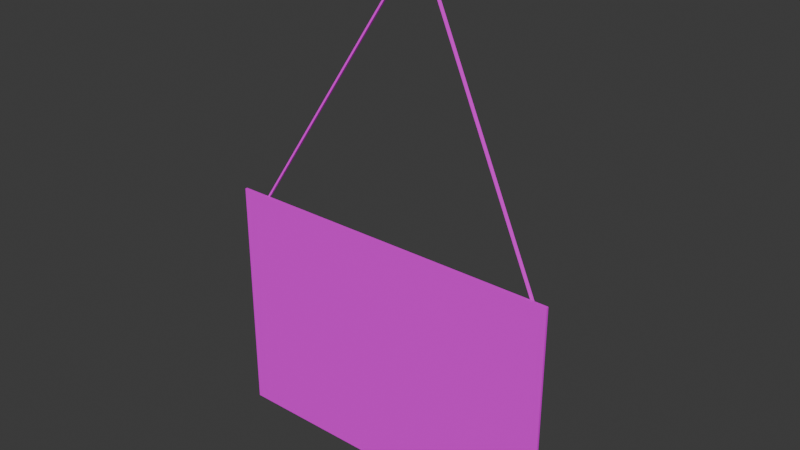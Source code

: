 # Source: poster.blend  (saved by Blender 4.0.36; exported with 4.5.12 LTS)
import bpy
from mathutils import Matrix  # noqa: F401  (used for matrix-valued properties, if any)

bpy.ops.wm.read_factory_settings(use_empty=True)
scene = bpy.context.scene
scene.name = 'Scene'

# ---- collections
col_collection = bpy.data.collections.new('Collection'); scene.collection.children.link(col_collection)

# ---- images (referenced by path relative to the original .blend; pixels are not part of the script)
import os
ASSET_DIR = os.environ.get("B2B_ASSET_DIR", "")  # directory of the original .blend (textures are referenced by path, not embedded)
HERE = os.path.dirname(os.path.abspath(__file__))  # packed textures are extracted next to this script under _unpacked/

def load_image(name, relpath, width, height, colorspace="sRGB"):
    """Load a texture the original file referenced (path relative to the .blend, or extracted next to this script)."""
    p = next((c for c in (os.path.join(HERE, relpath), os.path.join(ASSET_DIR, relpath)) if relpath and os.path.exists(c)), "")
    if p:
        img = bpy.data.images.load(p, check_existing=True)
        img.name = name
    else:  # same state as the original file: an image datablock whose file is absent (Cycles renders it pink)
        img = bpy.data.images.new(name, width, height)
        img.source = "FILE"
        img.filepath = "//" + (relpath or name)
    img.colorspace_settings.name = colorspace
    return img
img_table_plkat_png = load_image('table_plkat.png', 'table_plkat.png', 1024, 1024, 'sRGB')

# ---- materials (node trees are filled in below, after node groups)
mat_poster = bpy.data.materials.new('poster')
mat_poster.use_transparent_shadow = False

# ---- material node trees
mat_poster.use_nodes = True; mat_poster.node_tree.nodes.clear()
_N = mat_poster.node_tree.nodes; _L = mat_poster.node_tree.links
n0 = _N.new('ShaderNodeBsdfPrincipled'); n0.name = 'Принципиальный BSDF'; n0.location = (10, 300)
n0.inputs[3].default_value = 1.45
n1 = _N.new('ShaderNodeOutputMaterial'); n1.name = 'Вывод материала'; n1.location = (300, 300)
n2 = _N.new('ShaderNodeTexImage'); n2.name = 'Изображение-текстура'; n2.location = (-381, 280)
n2.image = img_table_plkat_png
_L.new(n0.outputs[0], n1.inputs[0])
_L.new(n2.outputs[0], n0.inputs[0])
n1.is_active_output = True

# ---- world
world_world = bpy.data.worlds.new('World'); scene.world = world_world
world_world.use_nodes = True; world_world.node_tree.nodes.clear()
_N = world_world.node_tree.nodes; _L = world_world.node_tree.links
n0 = _N.new('ShaderNodeOutputWorld'); n0.name = 'World Output'; n0.location = (300, 300)
n1 = _N.new('ShaderNodeBackground'); n1.name = 'Background'; n1.location = (10, 300)
n1.inputs[0].default_value = (0.05088, 0.05088, 0.05088, 1.0)
_L.new(n1.outputs[0], n0.inputs[0])
n0.is_active_output = True
world_world.color = (0.05088, 0.05088, 0.05088)
world_world.use_sun_shadow = False
world_world.sun_shadow_jitter_overblur = 0.0

# ---- meshes
me_x = bpy.data.meshes.new('Плоскость')
me_x.from_pydata([(-0.25, -0.1021, -6.463e-09), (0.25, -0.1021, -6.463e-09), (-0.25, 0.25, 0.0), (0.25, 0.25, 0.0), (-0.25, 0.25, 0.003298), (-0.25, -0.1021, 0.003298), (0.25, -0.1021, 0.003298), (0.25, 0.25, 0.003298), (-0.2244, 0.2239, 0.001641), (-0.001641, 0.6215, -0.06891), (-0.2244, 0.2239, -0.001641), (-0.001641, 0.6215, -0.0722), (-0.2211, 0.2239, 0.001641), (0.001641, 0.6215, -0.06891), (-0.2211, 0.2239, -0.001641), (0.001641, 0.6215, -0.0722), (0.2409, 0.2239, -0.001641), (0.001641, 0.6215, -0.0722), (0.2409, 0.2239, 0.001641), (0.001641, 0.6215, -0.06891), (0.2377, 0.2239, -0.001641), (-0.001641, 0.6215, -0.0722), (0.2377, 0.2239, 0.001641), (-0.001641, 0.6215, -0.06891)], [], [(0, 2, 3, 1), (5, 6, 7, 4), (0, 1, 6, 5), (1, 3, 7, 6), (2, 0, 5, 4), (3, 2, 4, 7), (8, 9, 11, 10), (10, 11, 15, 14), (14, 15, 13, 12), (12, 13, 9, 8), (10, 14, 12, 8), (15, 11, 9, 13), (16, 17, 19, 18), (18, 19, 23, 22), (22, 23, 21, 20), (20, 21, 17, 16), (18, 22, 20, 16), (23, 19, 17, 21)])
_uv = me_x.uv_layers.new(name='UVКарта')
_uv.uv.foreach_set('vector', [0.9999, 0.0, 0.9999, 1.0, 0.001674, 1.0, 0.001674, 0.0, 0.0, 0.0, 1.0, 0.0, 1.0, 1.0, 0.0, 1.0, 0.0, 0.0, 1.0, 0.0, 1.0, 0.0, 0.0, 0.0, 1.0, 0.0, 1.0, 1.0, 1.0, 1.0, 1.0, 0.0, 0.0, 1.0, 0.0, 0.0, 0.0, 0.0, 0.0, 1.0, 1.0, 1.0, 0.0, 1.0, 0.0, 1.0, 1.0, 1.0, 0.375, 0.0, 0.625, 0.0, 0.625, 0.25, 0.375, 0.25, 0.375, 0.25, 0.625, 0.25, 0.625, 0.5, 0.375, 0.5, 0.375, 0.5, 0.625, 0.5, 0.625, 0.75, 0.375, 0.75, 0.375, 0.75, 0.625, 0.75, 0.625, 1.0, 0.375, 1.0, 0.125, 0.5, 0.375, 0.5, 0.375, 0.75, 0.125, 0.75, 0.625, 0.5, 0.875, 0.5, 0.875, 0.75, 0.625, 0.75, 0.375, 0.0, 0.625, 0.0, 0.625, 0.25, 0.375, 0.25, 0.375, 0.25, 0.625, 0.25, 0.625, 0.5, 0.375, 0.5, 0.375, 0.5, 0.625, 0.5, 0.625, 0.75, 0.375, 0.75, 0.375, 0.75, 0.625, 0.75, 0.625, 1.0, 0.375, 1.0, 0.125, 0.5, 0.375, 0.5, 0.375, 0.75, 0.125, 0.75, 0.625, 0.5, 0.875, 0.5, 0.875, 0.75, 0.625, 0.75])
me_x.materials.append(mat_poster)
me_x.update()

# ---- objects
ob_poster = bpy.data.objects.new('poster', me_x)

# ---- transforms, parenting, visibility, modifiers, constraints
ob_poster.location = (0.0, 0.0, 0.0)
ob_poster.rotation_euler = (1.571, -0.0, 0.0)

# ---- collection membership
col_collection.objects.link(ob_poster)

# ---- scene / render settings (as saved in the file)
scene.frame_start = 1; scene.frame_end = 250; scene.frame_set(1)
scene.render.engine = 'BLENDER_EEVEE_NEXT'
scene.cycles.sampling_pattern = 'TABULATED_SOBOL'
bpy.context.view_layer.update()

# ---- added for rendering (the .blend has no active camera and no usable light): camera, sun
cam_auto = bpy.data.cameras.new('AutoCamera')
cam_auto.lens = 50.0
cam_auto.sensor_width = 36.0
cam_auto.clip_end = 1000.0
ob_auto_camera = bpy.data.objects.new('AutoCamera', cam_auto)
scene.collection.objects.link(ob_auto_camera)
ob_auto_camera.location = (0.816792, -0.945702, 0.913106)
ob_auto_camera.rotation_euler = (1.09748, -7.21219e-08, 0.694738)
scene.camera = ob_auto_camera
light_auto_sun = bpy.data.lights.new('AutoSun', 'SUN')
light_auto_sun.energy = 3.0
light_auto_sun.angle = 0.0523599
ob_auto_sun = bpy.data.objects.new('AutoSun', light_auto_sun)
scene.collection.objects.link(ob_auto_sun)
ob_auto_sun.rotation_euler = (0.872665, 0.174533, 0.523599)
bpy.context.view_layer.update()
